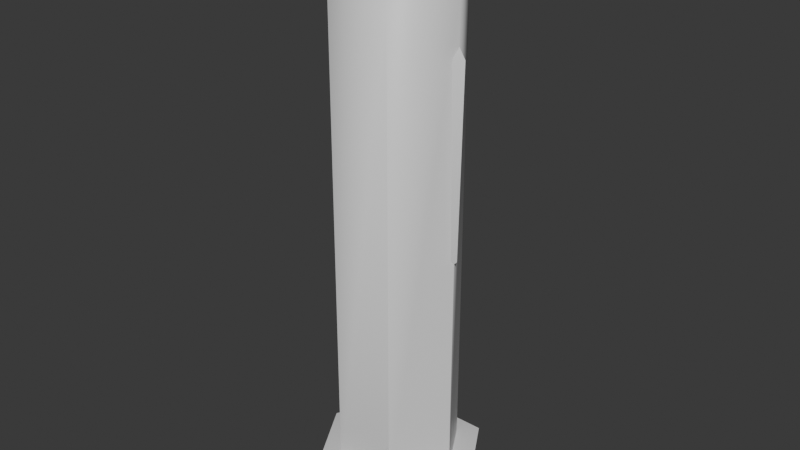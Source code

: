 # Source: candle_16.blend  (saved by Blender 5.2.45; exported with 4.5.12 LTS)
import bpy
from mathutils import Matrix  # noqa: F401  (used for matrix-valued properties, if any)

bpy.ops.wm.read_factory_settings(use_empty=True)
scene = bpy.context.scene
scene.name = 'Scene'

# ---- materials (node trees are filled in below, after node groups)
mat_wax = bpy.data.materials.new('wax')
mat_wax.diffuse_color = (0.6939, 0.5841, 0.3663, 1.0)

# ---- material node trees
mat_wax.use_nodes = True; mat_wax.node_tree.nodes.clear()
_N = mat_wax.node_tree.nodes; _L = mat_wax.node_tree.links
n0 = _N.new('ShaderNodeBsdfPrincipled'); n0.name = 'Principled BSDF'; n0.location = (-200, 100)
n0.inputs[10].default_value = 0.005
n1 = _N.new('ShaderNodeOutputMaterial'); n1.name = 'Material Output'; n1.location = (200, 100)
_L.new(n0.outputs[0], n1.inputs[0])
n1.is_active_output = True

# ---- world
world_bake = bpy.data.worlds.new('Bake'); scene.world = world_bake
world_bake.use_nodes = True; world_bake.node_tree.nodes.clear()
_N = world_bake.node_tree.nodes; _L = world_bake.node_tree.links
n0 = _N.new('ShaderNodeBackground'); n0.name = 'Background'; n0.location = (-200, 100)
n0.inputs[0].default_value = (0.05, 0.05, 0.05, 1.0)
n1 = _N.new('ShaderNodeOutputWorld'); n1.name = 'World Output'; n1.location = (200, 100)
_L.new(n0.outputs[0], n1.inputs[0])
n1.is_active_output = True
world_bake.light_settings.distance = 0.25

# ---- meshes
me_candle = bpy.data.meshes.new('candle')
me_candle.from_pydata([(0.0, 0.0, 0.0), (0.02, 0.0, 0.0), (0.01, 0.01732, 0.0), (-0.01, 0.01732, 0.0), (-0.02, 2.449e-18, 0.0), (-0.01, -0.01732, 0.0), (0.01, -0.01732, 0.0), (0.02, 0.0, 0.154), (0.01, 0.01732, 0.154), (-0.01, 0.01732, 0.154), (-0.02, 2.449e-18, 0.154), (-0.01, -0.01732, 0.154), (0.01, -0.01732, 0.154), (0.012, 0.0, 0.16), (0.006, 0.01039, 0.16), (-0.006, 0.01039, 0.16), (-0.012, 1.47e-18, 0.16), (-0.006, -0.01039, 0.16), (0.006, -0.01039, 0.16), (0.0, 0.0, 0.162)], [], [(0, 2, 1), (0, 3, 2), (0, 4, 3), (0, 5, 4), (0, 6, 5), (0, 1, 6), (1, 2, 8, 7), (2, 3, 9, 8), (3, 4, 10, 9), (4, 5, 11, 10), (5, 6, 12, 11), (6, 1, 7, 12), (7, 8, 14, 13), (8, 9, 15, 14), (9, 10, 16, 15), (10, 11, 17, 16), (11, 12, 18, 17), (12, 7, 13, 18), (13, 14, 19), (14, 15, 19), (15, 16, 19), (16, 17, 19), (17, 18, 19), (18, 13, 19)])
me_candle.polygons.foreach_set('use_smooth', [True] * 24)
_k = set([(1, 2), (1, 6), (1, 7), (2, 3), (2, 8), (3, 4), (3, 9), (4, 5), (4, 10), (5, 6), (5, 11), (6, 12)])
me_candle.attributes.new('sharp_edge', 'BOOLEAN', 'EDGE').data.foreach_set('value', [ (min(e.vertices), max(e.vertices)) in _k for e in me_candle.edges])
_uv = me_candle.uv_layers.new(name='Float2')
_uv.uv.foreach_set('vector', [0.0, 0.0, 0.005, 0.00866, 0.01, 0.0, 0.0, 0.0, -0.005, 0.00866, 0.005, 0.00866, 0.0, 0.0, -0.01, 1.225e-18, -0.005, 0.00866, 0.0, 0.0, -0.005, -0.00866, -0.01, 1.225e-18, 0.0, 0.0, 0.005, -0.00866, -0.005, -0.00866, 0.0, 0.0, 0.01, 0.0, 0.005, -0.00866, 0.0, 0.0, 0.00866, 0.0, 0.00866, 0.077, 0.0, 0.077, 0.005, 0.0, -0.005, 0.0, -0.005, 0.077, 0.005, 0.077, 0.00866, 0.0, 1.225e-18, 0.0, 1.225e-18, 0.077, 0.00866, 0.077, 1.225e-18, 0.0, -0.00866, 0.0, -0.00866, 0.077, 1.225e-18, 0.077, -0.005, 0.0, 0.005, 0.0, 0.005, 0.077, -0.005, 0.077, -0.00866, 0.0, 0.0, 0.0, 0.0, 0.077, -0.00866, 0.077, 0.01, 0.0, 0.005, 0.00866, 0.003, 0.005196, 0.006, 0.0, 0.005, 0.00866, -0.005, 0.00866, -0.003, 0.005196, 0.003, 0.005196, -0.005, 0.00866, -0.01, 1.225e-18, -0.006, 7.348e-19, -0.003, 0.005196, -0.01, 1.225e-18, -0.005, -0.00866, -0.003, -0.005196, -0.006, 7.348e-19, -0.005, -0.00866, 0.005, -0.00866, 0.003, -0.005196, -0.003, -0.005196, 0.005, -0.00866, 0.01, 0.0, 0.006, 0.0, 0.003, -0.005196, 0.006, 0.0, 0.003, 0.005196, 0.0, 0.0, 0.003, 0.005196, -0.003, 0.005196, 0.0, 0.0, -0.003, 0.005196, -0.006, 7.348e-19, 0.0, 0.0, -0.006, 7.348e-19, -0.003, -0.005196, 0.0, 0.0, -0.003, -0.005196, 0.003, -0.005196, 0.0, 0.0, 0.003, -0.005196, 0.006, 0.0, 0.0, 0.0])
_ca = me_candle.color_attributes.new('Col', 'BYTE_COLOR', 'CORNER')
_ca.data.foreach_set('color', [0.4125, 0.4125, 0.4125, 1.0, 0.4564, 0.4564, 0.4564, 1.0, 0.402, 0.402, 0.402, 1.0, 0.4125, 0.4125, 0.4125, 1.0, 0.402, 0.402, 0.402, 1.0, 0.4564, 0.4564, 0.4564, 1.0, 0.4125, 0.4125, 0.4125, 1.0, 0.4793, 0.4793, 0.4793, 1.0, 0.402, 0.402, 0.402, 1.0, 0.4125, 0.4125, 0.4125, 1.0, 0.4125, 0.4125, 0.4125, 1.0, 0.4793, 0.4793, 0.4793, 1.0, 0.4125, 0.4125, 0.4125, 1.0, 0.4452, 0.4452, 0.4452, 1.0, 0.4125, 0.4125, 0.4125, 1.0, 0.4125, 0.4125, 0.4125, 1.0, 0.402, 0.402, 0.402, 1.0, 0.4452, 0.4452, 0.4452, 1.0, 0.402, 0.402, 0.402, 1.0, 0.4564, 0.4564, 0.4564, 1.0, 0.2623, 0.2623, 0.2623, 1.0, 0.305, 0.305, 0.305, 1.0, 0.4564, 0.4564, 0.4564, 1.0, 0.402, 0.402, 0.402, 1.0, 0.2918, 0.2918, 0.2918, 1.0, 0.2623, 0.2623, 0.2623, 1.0, 0.402, 0.402, 0.402, 1.0, 0.4793, 0.4793, 0.4793, 1.0, 0.2705, 0.2705, 0.2705, 1.0, 0.2918, 0.2918, 0.2918, 1.0, 0.4793, 0.4793, 0.4793, 1.0, 0.4125, 0.4125, 0.4125, 1.0, 0.2874, 0.2874, 0.2874, 1.0, 0.2705, 0.2705, 0.2705, 1.0, 0.4125, 0.4125, 0.4125, 1.0, 0.4452, 0.4452, 0.4452, 1.0, 0.2542, 0.2542, 0.2542, 1.0, 0.2874, 0.2874, 0.2874, 1.0, 0.4452, 0.4452, 0.4452, 1.0, 0.402, 0.402, 0.402, 1.0, 0.305, 0.305, 0.305, 1.0, 0.2462, 0.2462, 0.2462, 1.0, 0.305, 0.305, 0.305, 1.0, 0.2623, 0.2623, 0.2623, 1.0, 0.2502, 0.2502, 0.2502, 1.0, 0.3005, 0.3005, 0.3005, 1.0, 0.2623, 0.2623, 0.2623, 1.0, 0.2918, 0.2918, 0.2918, 1.0, 0.2918, 0.2918, 0.2918, 1.0, 0.2502, 0.2502, 0.2502, 1.0, 0.2918, 0.2918, 0.2918, 1.0, 0.2705, 0.2705, 0.2705, 1.0, 0.2831, 0.2831, 0.2831, 1.0, 0.2918, 0.2918, 0.2918, 1.0, 0.2705, 0.2705, 0.2705, 1.0, 0.2874, 0.2874, 0.2874, 1.0, 0.2582, 0.2582, 0.2582, 1.0, 0.2831, 0.2831, 0.2831, 1.0, 0.2874, 0.2874, 0.2874, 1.0, 0.2542, 0.2542, 0.2542, 1.0, 0.3005, 0.3005, 0.3005, 1.0, 0.2582, 0.2582, 0.2582, 1.0, 0.2542, 0.2542, 0.2542, 1.0, 0.305, 0.305, 0.305, 1.0, 0.3005, 0.3005, 0.3005, 1.0, 0.3005, 0.3005, 0.3005, 1.0, 0.3005, 0.3005, 0.3005, 1.0, 0.2502, 0.2502, 0.2502, 1.0, 0.2462, 0.2462, 0.2462, 1.0, 0.2502, 0.2502, 0.2502, 1.0, 0.2918, 0.2918, 0.2918, 1.0, 0.2462, 0.2462, 0.2462, 1.0, 0.2918, 0.2918, 0.2918, 1.0, 0.2831, 0.2831, 0.2831, 1.0, 0.2462, 0.2462, 0.2462, 1.0, 0.2831, 0.2831, 0.2831, 1.0, 0.2582, 0.2582, 0.2582, 1.0, 0.2462, 0.2462, 0.2462, 1.0, 0.2582, 0.2582, 0.2582, 1.0, 0.3005, 0.3005, 0.3005, 1.0, 0.2462, 0.2462, 0.2462, 1.0, 0.3005, 0.3005, 0.3005, 1.0, 0.3005, 0.3005, 0.3005, 1.0, 0.2462, 0.2462, 0.2462, 1.0])
me_candle.materials.append(mat_wax)
me_candle.update()
me_pool = bpy.data.meshes.new('pool')
me_pool.from_pydata([(0.028, 0.0, 0.0), (0.014, 0.02425, 0.0), (-0.014, 0.02425, 0.0), (-0.028, 3.429e-18, 0.0), (-0.014, -0.02425, 0.0), (0.014, -0.02425, 0.0), (0.0, 0.0, 0.005)], [], [(0, 1, 6), (1, 2, 6), (2, 3, 6), (3, 4, 6), (4, 5, 6), (5, 0, 6), (0, 5, 4, 3, 2, 1)])
me_pool.polygons.foreach_set('use_smooth', [1, 1, 1, 1, 1, 1, 0])
_k = set([(0, 1), (0, 5), (1, 2), (2, 3), (3, 4), (4, 5)])
me_pool.attributes.new('sharp_edge', 'BOOLEAN', 'EDGE').data.foreach_set('value', [ (min(e.vertices), max(e.vertices)) in _k for e in me_pool.edges])
_uv = me_pool.uv_layers.new(name='Float2')
_uv.uv.foreach_set('vector', [0.014, 0.0, 0.007, 0.01212, 0.0, 0.0, 0.007, 0.01212, -0.007, 0.01212, 0.0, 0.0, -0.007, 0.01212, -0.014, 1.715e-18, 0.0, 0.0, -0.014, 1.715e-18, -0.007, -0.01212, 0.0, 0.0, -0.007, -0.01212, 0.007, -0.01212, 0.0, 0.0, 0.007, -0.01212, 0.014, 0.0, 0.0, 0.0, 0.014, 0.0, 0.007, -0.01212, -0.007, -0.01212, -0.014, 1.715e-18, -0.007, 0.01212, 0.007, 0.01212])
_ca = me_pool.color_attributes.new('Col', 'BYTE_COLOR', 'CORNER')
_ca.data.foreach_set('color', [0.7913, 0.7913, 0.7913, 1.0, 0.8796, 0.8796, 0.8796, 1.0, 0.4735, 0.4735, 0.4735, 1.0, 0.8632, 0.8632, 0.8632, 1.0, 0.8148, 0.8148, 0.8148, 1.0, 0.4735, 0.4735, 0.4735, 1.0, 0.7991, 0.7991, 0.7991, 1.0, 0.7605, 0.7605, 0.7605, 1.0, 0.4735, 0.4735, 0.4735, 1.0, 0.7454, 0.7454, 0.7454, 1.0, 0.8632, 0.8632, 0.8632, 1.0, 0.4735, 0.4735, 0.4735, 1.0, 0.8469, 0.8469, 0.8469, 1.0, 0.7913, 0.7913, 0.7913, 1.0, 0.4735, 0.4735, 0.4735, 1.0, 0.7913, 0.7913, 0.7913, 1.0, 0.807, 0.807, 0.807, 1.0, 0.4735, 0.4735, 0.4735, 1.0, 0.8879, 0.8879, 0.8879, 1.0, 0.8714, 0.8714, 0.8714, 1.0, 0.9473, 0.9473, 0.9473, 1.0, 0.8388, 0.8388, 0.8388, 1.0, 0.9131, 0.9131, 0.9131, 1.0, 0.9473, 0.9473, 0.9473, 1.0])
me_pool.materials.append(mat_wax)
me_pool.update()
me_drip = bpy.data.meshes.new('drip')
me_drip.from_pydata([(0.017, 0.0, 0.072), (0.021, 0.0, 0.076), (0.015, 0.003464, 0.076), (0.015, -0.003464, 0.076), (0.022, 0.0, 0.136), (0.0145, 0.00433, 0.136), (0.0145, -0.00433, 0.136), (0.017, 0.0, 0.144)], [], [(0, 2, 1), (0, 3, 2), (0, 1, 3), (1, 2, 5, 4), (2, 3, 6, 5), (3, 1, 4, 6), (4, 5, 7), (5, 6, 7), (6, 4, 7)])
me_drip.polygons.foreach_set('use_smooth', [True] * 9)
_k = set([(0, 1), (0, 2), (0, 3), (1, 4), (2, 5), (3, 6), (4, 7), (5, 7), (6, 7)])
me_drip.attributes.new('sharp_edge', 'BOOLEAN', 'EDGE').data.foreach_set('value', [ (min(e.vertices), max(e.vertices)) in _k for e in me_drip.edges])
_uv = me_drip.uv_layers.new(name='Float2')
_uv.uv.foreach_set('vector', [0.0085, 0.036, 0.0075, 0.038, 0.0105, 0.038, 0.0, 0.036, -0.001732, 0.038, 0.001732, 0.038, 0.0085, 0.036, 0.0105, 0.038, 0.0075, 0.038, 0.0105, 0.038, 0.0075, 0.038, 0.00725, 0.068, 0.011, 0.068, 0.001732, 0.038, -0.001732, 0.038, -0.002165, 0.068, 0.002165, 0.068, 0.0075, 0.038, 0.0105, 0.038, 0.011, 0.068, 0.00725, 0.068, 0.011, 0.068, 0.00725, 0.068, 0.0085, 0.072, 0.002165, 0.068, -0.002165, 0.068, 0.0, 0.072, 0.00725, 0.068, 0.011, 0.068, 0.0085, 0.072])
_ca = me_drip.color_attributes.new('Col', 'BYTE_COLOR', 'CORNER')
_ca.data.foreach_set('color', [0.4452, 0.4452, 0.4452, 1.0, 0.4969, 0.4969, 0.4969, 1.0, 0.7913, 0.7913, 0.7913, 1.0, 0.4452, 0.4452, 0.4452, 1.0, 0.4342, 0.4342, 0.4342, 1.0, 0.4969, 0.4969, 0.4969, 1.0, 0.4452, 0.4452, 0.4452, 1.0, 0.807, 0.807, 0.807, 1.0, 0.4342, 0.4342, 0.4342, 1.0, 0.7913, 0.7913, 0.7913, 1.0, 0.4969, 0.4969, 0.4969, 1.0, 0.1413, 0.1413, 0.1413, 1.0, 0.2462, 0.2462, 0.2462, 1.0, 0.4969, 0.4969, 0.4969, 1.0, 0.4342, 0.4342, 0.4342, 1.0, 0.1529, 0.1529, 0.1529, 1.0, 0.1413, 0.1413, 0.1413, 1.0, 0.4342, 0.4342, 0.4342, 1.0, 0.7913, 0.7913, 0.7913, 1.0, 0.2502, 0.2502, 0.2502, 1.0, 0.1529, 0.1529, 0.1529, 1.0, 0.2502, 0.2502, 0.2502, 1.0, 0.1413, 0.1413, 0.1413, 1.0, 0.1248, 0.1248, 0.1248, 1.0, 0.1413, 0.1413, 0.1413, 1.0, 0.1529, 0.1529, 0.1529, 1.0, 0.1248, 0.1248, 0.1248, 1.0, 0.1529, 0.1529, 0.1529, 1.0, 0.2502, 0.2502, 0.2502, 1.0, 0.1248, 0.1248, 0.1248, 1.0])
me_drip.materials.append(mat_wax)
me_drip.update()

# ---- objects
ob_candle = bpy.data.objects.new('candle', me_candle)
ob_pool = bpy.data.objects.new('pool', me_pool)
ob_drip = bpy.data.objects.new('drip', me_drip)
ob_socket_flame_0 = bpy.data.objects.new('socket:flame:0', None)
ob_socket_corona_0 = bpy.data.objects.new('socket:corona:0', None)

# ---- transforms, parenting, visibility, modifiers, constraints
ob_candle.location = (0.0, 0.0, 0.0)
ob_pool.location = (0.0, 0.0, 0.0)
ob_drip.location = (0.0, 0.0, 0.0)
ob_socket_flame_0.location = (0.0, 0.0, 0.172)
ob_socket_flame_0.empty_display_size = 0.03
ob_socket_corona_0.location = (0.0, 0.0, 0.192)
ob_socket_corona_0.empty_display_size = 0.03

# ---- collection membership
scene.collection.objects.link(ob_candle)
scene.collection.objects.link(ob_pool)
scene.collection.objects.link(ob_drip)
scene.collection.objects.link(ob_socket_flame_0)
scene.collection.objects.link(ob_socket_corona_0)

# ---- scene / render settings (as saved in the file)
scene.frame_start = 1; scene.frame_end = 250; scene.frame_set(1)
scene.render.engine = 'CYCLES'
scene.render.bake_bias = 0.0
scene.render.bake_samples = 0
scene.render.compositor_device = 'GPU'
scene.cycles.use_denoising = False
scene.cycles.samples = 32
scene.eevee.use_volume_custom_range = False
scene.eevee.fast_gi_thickness_near = 0.1
scene.eevee.fast_gi_thickness_far = 0.0
scene.eevee.ray_tracing_options.screen_trace_thickness = 0.1
bpy.context.view_layer.update()

# ---- added for rendering (the .blend has no active camera and no usable light): camera, sun
cam_auto = bpy.data.cameras.new('AutoCamera')
cam_auto.lens = 50.0
cam_auto.sensor_width = 36.0
cam_auto.clip_end = 1000.0
ob_auto_camera = bpy.data.objects.new('AutoCamera', cam_auto)
scene.collection.objects.link(ob_auto_camera)
ob_auto_camera.location = (0.185045, -0.222054, 0.229036)
ob_auto_camera.rotation_euler = (1.09748, -7.21219e-08, 0.694738)
scene.camera = ob_auto_camera
light_auto_sun = bpy.data.lights.new('AutoSun', 'SUN')
light_auto_sun.energy = 3.0
light_auto_sun.angle = 0.0523599
ob_auto_sun = bpy.data.objects.new('AutoSun', light_auto_sun)
scene.collection.objects.link(ob_auto_sun)
ob_auto_sun.rotation_euler = (0.872665, 0.174533, 0.523599)
bpy.context.view_layer.update()
